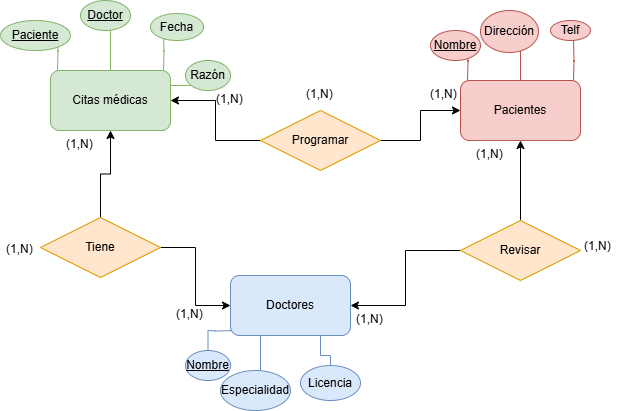

The diagram above was exported from draw.io. Its source (the exported page's mxGraphModel, read from the mxfile embedded in the PNG):
<mxGraphModel dx="786" dy="451" grid="1" gridSize="10" guides="1" tooltips="1" connect="1" arrows="1" fold="1" page="1" pageScale="1" pageWidth="827" pageHeight="1169" math="0" shadow="0">
  <root>
    <mxCell id="0" />
    <mxCell id="1" parent="0" />
    <mxCell id="VEob0hHnfzw1IJjq_XRP-1" style="edgeStyle=orthogonalEdgeStyle;rounded=0;orthogonalLoop=1;jettySize=auto;html=1;exitX=0;exitY=0;exitDx=0;exitDy=0;endArrow=none;startFill=0;fillColor=#d5e8d4;strokeColor=#82b366;" parent="1" edge="1">
      <mxGeometry relative="1" as="geometry">
        <mxPoint x="157" y="80" as="targetPoint" />
        <mxPoint x="157" y="120" as="sourcePoint" />
      </mxGeometry>
    </mxCell>
    <mxCell id="VEob0hHnfzw1IJjq_XRP-2" style="edgeStyle=orthogonalEdgeStyle;rounded=0;orthogonalLoop=1;jettySize=auto;html=1;exitX=0.5;exitY=0;exitDx=0;exitDy=0;endArrow=none;startFill=0;fillColor=#d5e8d4;strokeColor=#82b366;" parent="1" source="VEob0hHnfzw1IJjq_XRP-4" edge="1">
      <mxGeometry relative="1" as="geometry">
        <mxPoint x="210" y="70" as="targetPoint" />
      </mxGeometry>
    </mxCell>
    <mxCell id="VEob0hHnfzw1IJjq_XRP-3" style="edgeStyle=orthogonalEdgeStyle;rounded=0;orthogonalLoop=1;jettySize=auto;html=1;exitX=1;exitY=0;exitDx=0;exitDy=0;endArrow=none;startFill=0;fillColor=#d5e8d4;strokeColor=#82b366;" parent="1" edge="1">
      <mxGeometry relative="1" as="geometry">
        <mxPoint x="263" y="80" as="targetPoint" />
        <mxPoint x="263" y="120" as="sourcePoint" />
      </mxGeometry>
    </mxCell>
    <mxCell id="VEob0hHnfzw1IJjq_XRP-34" style="edgeStyle=orthogonalEdgeStyle;rounded=0;orthogonalLoop=1;jettySize=auto;html=1;exitX=1;exitY=0.25;exitDx=0;exitDy=0;endArrow=none;startFill=0;fillColor=#d5e8d4;strokeColor=#82b366;" parent="1" source="VEob0hHnfzw1IJjq_XRP-4" edge="1">
      <mxGeometry relative="1" as="geometry">
        <mxPoint x="300" y="135" as="targetPoint" />
      </mxGeometry>
    </mxCell>
    <mxCell id="VEob0hHnfzw1IJjq_XRP-4" value="Citas médicas" style="rounded=1;whiteSpace=wrap;html=1;fillColor=#d5e8d4;strokeColor=#82b366;" parent="1" vertex="1">
      <mxGeometry x="150" y="120" width="120" height="60" as="geometry" />
    </mxCell>
    <mxCell id="VEob0hHnfzw1IJjq_XRP-5" style="edgeStyle=orthogonalEdgeStyle;rounded=0;orthogonalLoop=1;jettySize=auto;html=1;exitX=0;exitY=1;exitDx=0;exitDy=0;endArrow=none;startFill=0;fillColor=#dae8fc;strokeColor=#6c8ebf;" parent="1" target="VEob0hHnfzw1IJjq_XRP-20" edge="1">
      <mxGeometry relative="1" as="geometry">
        <mxPoint x="335" y="420" as="targetPoint" />
        <mxPoint x="335" y="380" as="sourcePoint" />
      </mxGeometry>
    </mxCell>
    <mxCell id="VEob0hHnfzw1IJjq_XRP-6" style="edgeStyle=orthogonalEdgeStyle;rounded=0;orthogonalLoop=1;jettySize=auto;html=1;exitX=0.25;exitY=1;exitDx=0;exitDy=0;endArrow=none;startFill=0;fillColor=#dae8fc;strokeColor=#6c8ebf;" parent="1" source="VEob0hHnfzw1IJjq_XRP-9" edge="1">
      <mxGeometry relative="1" as="geometry">
        <mxPoint x="360" y="420" as="targetPoint" />
      </mxGeometry>
    </mxCell>
    <mxCell id="VEob0hHnfzw1IJjq_XRP-7" style="edgeStyle=orthogonalEdgeStyle;rounded=0;orthogonalLoop=1;jettySize=auto;html=1;exitX=0.75;exitY=1;exitDx=0;exitDy=0;endArrow=none;startFill=0;fillColor=#dae8fc;strokeColor=#6c8ebf;" parent="1" source="VEob0hHnfzw1IJjq_XRP-9" target="VEob0hHnfzw1IJjq_XRP-22" edge="1">
      <mxGeometry relative="1" as="geometry">
        <mxPoint x="420" y="430" as="targetPoint" />
      </mxGeometry>
    </mxCell>
    <mxCell id="VEob0hHnfzw1IJjq_XRP-9" value="Doctores" style="rounded=1;whiteSpace=wrap;html=1;fillColor=#dae8fc;strokeColor=#6c8ebf;" parent="1" vertex="1">
      <mxGeometry x="330" y="325" width="120" height="60" as="geometry" />
    </mxCell>
    <mxCell id="VEob0hHnfzw1IJjq_XRP-10" value="&lt;u&gt;Doctor&lt;/u&gt;" style="ellipse;whiteSpace=wrap;html=1;align=center;fillColor=#d5e8d4;strokeColor=#82b366;" parent="1" vertex="1">
      <mxGeometry x="180" y="50" width="50" height="30" as="geometry" />
    </mxCell>
    <mxCell id="VEob0hHnfzw1IJjq_XRP-11" value="Paciente" style="ellipse;whiteSpace=wrap;html=1;align=center;fontStyle=4;fillColor=#d5e8d4;strokeColor=#82b366;" parent="1" vertex="1">
      <mxGeometry x="100" y="70" width="70" height="30" as="geometry" />
    </mxCell>
    <mxCell id="VEob0hHnfzw1IJjq_XRP-12" value="Fecha" style="ellipse;whiteSpace=wrap;html=1;align=center;fillColor=#d5e8d4;strokeColor=#82b366;" parent="1" vertex="1">
      <mxGeometry x="250" y="63" width="53" height="27" as="geometry" />
    </mxCell>
    <mxCell id="VEob0hHnfzw1IJjq_XRP-13" style="edgeStyle=orthogonalEdgeStyle;rounded=0;orthogonalLoop=1;jettySize=auto;html=1;exitX=0;exitY=0;exitDx=0;exitDy=0;endArrow=none;startFill=0;fillColor=#f8cecc;strokeColor=#b85450;" parent="1" edge="1">
      <mxGeometry relative="1" as="geometry">
        <mxPoint x="567" y="90" as="targetPoint" />
        <mxPoint x="567" y="130" as="sourcePoint" />
      </mxGeometry>
    </mxCell>
    <mxCell id="VEob0hHnfzw1IJjq_XRP-14" style="edgeStyle=orthogonalEdgeStyle;rounded=0;orthogonalLoop=1;jettySize=auto;html=1;exitX=0.5;exitY=0;exitDx=0;exitDy=0;endArrow=none;startFill=0;fillColor=#f8cecc;strokeColor=#b85450;" parent="1" source="VEob0hHnfzw1IJjq_XRP-16" edge="1">
      <mxGeometry relative="1" as="geometry">
        <mxPoint x="620" y="80" as="targetPoint" />
      </mxGeometry>
    </mxCell>
    <mxCell id="VEob0hHnfzw1IJjq_XRP-15" style="edgeStyle=orthogonalEdgeStyle;rounded=0;orthogonalLoop=1;jettySize=auto;html=1;exitX=1;exitY=0;exitDx=0;exitDy=0;endArrow=none;startFill=0;fillColor=#f8cecc;strokeColor=#b85450;" parent="1" edge="1">
      <mxGeometry relative="1" as="geometry">
        <mxPoint x="673" y="90" as="targetPoint" />
        <mxPoint x="673" y="130" as="sourcePoint" />
      </mxGeometry>
    </mxCell>
    <mxCell id="VEob0hHnfzw1IJjq_XRP-16" value="Pacientes" style="rounded=1;whiteSpace=wrap;html=1;fillColor=#f8cecc;strokeColor=#b85450;" parent="1" vertex="1">
      <mxGeometry x="560" y="130" width="120" height="60" as="geometry" />
    </mxCell>
    <mxCell id="VEob0hHnfzw1IJjq_XRP-17" value="Dirección" style="ellipse;whiteSpace=wrap;html=1;align=center;fillColor=#f8cecc;strokeColor=#b85450;" parent="1" vertex="1">
      <mxGeometry x="580" y="60" width="58" height="42" as="geometry" />
    </mxCell>
    <mxCell id="VEob0hHnfzw1IJjq_XRP-18" value="Nombre" style="ellipse;whiteSpace=wrap;html=1;align=center;fontStyle=4;fillColor=#f8cecc;strokeColor=#b85450;" parent="1" vertex="1">
      <mxGeometry x="530" y="80" width="50" height="30" as="geometry" />
    </mxCell>
    <mxCell id="VEob0hHnfzw1IJjq_XRP-19" value="Telf" style="ellipse;whiteSpace=wrap;html=1;align=center;fillColor=#f8cecc;strokeColor=#b85450;" parent="1" vertex="1">
      <mxGeometry x="650" y="70" width="40" height="20" as="geometry" />
    </mxCell>
    <mxCell id="VEob0hHnfzw1IJjq_XRP-20" value="Nombre" style="ellipse;whiteSpace=wrap;html=1;align=center;fontStyle=4;fillColor=#dae8fc;strokeColor=#6c8ebf;" parent="1" vertex="1">
      <mxGeometry x="285" y="400" width="45" height="30" as="geometry" />
    </mxCell>
    <mxCell id="VEob0hHnfzw1IJjq_XRP-21" value="Especialidad" style="ellipse;whiteSpace=wrap;html=1;align=center;fillColor=#dae8fc;strokeColor=#6c8ebf;" parent="1" vertex="1">
      <mxGeometry x="320" y="420" width="70" height="40" as="geometry" />
    </mxCell>
    <mxCell id="VEob0hHnfzw1IJjq_XRP-22" value="Licencia" style="ellipse;whiteSpace=wrap;html=1;align=center;fillColor=#dae8fc;strokeColor=#6c8ebf;" parent="1" vertex="1">
      <mxGeometry x="400" y="415" width="60" height="35" as="geometry" />
    </mxCell>
    <mxCell id="VEob0hHnfzw1IJjq_XRP-23" style="edgeStyle=orthogonalEdgeStyle;rounded=0;orthogonalLoop=1;jettySize=auto;html=1;" parent="1" source="VEob0hHnfzw1IJjq_XRP-25" target="VEob0hHnfzw1IJjq_XRP-9" edge="1">
      <mxGeometry relative="1" as="geometry" />
    </mxCell>
    <mxCell id="VEob0hHnfzw1IJjq_XRP-24" style="edgeStyle=orthogonalEdgeStyle;rounded=0;orthogonalLoop=1;jettySize=auto;html=1;" parent="1" source="VEob0hHnfzw1IJjq_XRP-25" target="VEob0hHnfzw1IJjq_XRP-16" edge="1">
      <mxGeometry relative="1" as="geometry" />
    </mxCell>
    <mxCell id="VEob0hHnfzw1IJjq_XRP-25" value="Revisar" style="shape=rhombus;perimeter=rhombusPerimeter;whiteSpace=wrap;html=1;align=center;fillColor=#ffe6cc;strokeColor=#d79b00;" parent="1" vertex="1">
      <mxGeometry x="560" y="270" width="120" height="60" as="geometry" />
    </mxCell>
    <mxCell id="VEob0hHnfzw1IJjq_XRP-26" style="edgeStyle=orthogonalEdgeStyle;rounded=0;orthogonalLoop=1;jettySize=auto;html=1;" parent="1" source="VEob0hHnfzw1IJjq_XRP-27" target="VEob0hHnfzw1IJjq_XRP-4" edge="1">
      <mxGeometry relative="1" as="geometry" />
    </mxCell>
    <mxCell id="VEob0hHnfzw1IJjq_XRP-36" style="edgeStyle=orthogonalEdgeStyle;rounded=0;orthogonalLoop=1;jettySize=auto;html=1;" parent="1" source="VEob0hHnfzw1IJjq_XRP-27" target="VEob0hHnfzw1IJjq_XRP-16" edge="1">
      <mxGeometry relative="1" as="geometry" />
    </mxCell>
    <mxCell id="VEob0hHnfzw1IJjq_XRP-27" value="Programar" style="shape=rhombus;perimeter=rhombusPerimeter;whiteSpace=wrap;html=1;align=center;fillColor=#ffe6cc;strokeColor=#d79b00;" parent="1" vertex="1">
      <mxGeometry x="360" y="160" width="120" height="60" as="geometry" />
    </mxCell>
    <mxCell id="VEob0hHnfzw1IJjq_XRP-28" value="(1,N)" style="text;strokeColor=none;fillColor=none;spacingLeft=4;spacingRight=4;overflow=hidden;rotatable=0;points=[[0,0.5],[1,0.5]];portConstraint=eastwest;fontSize=12;whiteSpace=wrap;html=1;" parent="1" vertex="1">
      <mxGeometry x="570" y="190" width="40" height="30" as="geometry" />
    </mxCell>
    <mxCell id="VEob0hHnfzw1IJjq_XRP-29" value="(1,N)" style="text;strokeColor=none;fillColor=none;spacingLeft=4;spacingRight=4;overflow=hidden;rotatable=0;points=[[0,0.5],[1,0.5]];portConstraint=eastwest;fontSize=12;whiteSpace=wrap;html=1;" parent="1" vertex="1">
      <mxGeometry x="678" y="282" width="40" height="30" as="geometry" />
    </mxCell>
    <mxCell id="VEob0hHnfzw1IJjq_XRP-30" value="(1,N)" style="text;strokeColor=none;fillColor=none;spacingLeft=4;spacingRight=4;overflow=hidden;rotatable=0;points=[[0,0.5],[1,0.5]];portConstraint=eastwest;fontSize=12;whiteSpace=wrap;html=1;" parent="1" vertex="1">
      <mxGeometry x="400" y="130" width="40" height="30" as="geometry" />
    </mxCell>
    <mxCell id="VEob0hHnfzw1IJjq_XRP-31" value="(1,N)" style="text;strokeColor=none;fillColor=none;spacingLeft=4;spacingRight=4;overflow=hidden;rotatable=0;points=[[0,0.5],[1,0.5]];portConstraint=eastwest;fontSize=12;whiteSpace=wrap;html=1;" parent="1" vertex="1">
      <mxGeometry x="524" y="130" width="40" height="30" as="geometry" />
    </mxCell>
    <mxCell id="VEob0hHnfzw1IJjq_XRP-32" value="(1,N)" style="text;strokeColor=none;fillColor=none;spacingLeft=4;spacingRight=4;overflow=hidden;rotatable=0;points=[[0,0.5],[1,0.5]];portConstraint=eastwest;fontSize=12;whiteSpace=wrap;html=1;" parent="1" vertex="1">
      <mxGeometry x="310" y="135" width="40" height="30" as="geometry" />
    </mxCell>
    <mxCell id="VEob0hHnfzw1IJjq_XRP-33" value="(1,N)" style="text;strokeColor=none;fillColor=none;spacingLeft=4;spacingRight=4;overflow=hidden;rotatable=0;points=[[0,0.5],[1,0.5]];portConstraint=eastwest;fontSize=12;whiteSpace=wrap;html=1;" parent="1" vertex="1">
      <mxGeometry x="450" y="355" width="40" height="30" as="geometry" />
    </mxCell>
    <mxCell id="VEob0hHnfzw1IJjq_XRP-35" value="Razón" style="ellipse;whiteSpace=wrap;html=1;align=center;fillColor=#d5e8d4;strokeColor=#82b366;" parent="1" vertex="1">
      <mxGeometry x="285" y="110" width="45" height="30" as="geometry" />
    </mxCell>
    <mxCell id="VEob0hHnfzw1IJjq_XRP-38" style="edgeStyle=orthogonalEdgeStyle;rounded=0;orthogonalLoop=1;jettySize=auto;html=1;" parent="1" source="VEob0hHnfzw1IJjq_XRP-37" target="VEob0hHnfzw1IJjq_XRP-4" edge="1">
      <mxGeometry relative="1" as="geometry" />
    </mxCell>
    <mxCell id="VEob0hHnfzw1IJjq_XRP-39" style="edgeStyle=orthogonalEdgeStyle;rounded=0;orthogonalLoop=1;jettySize=auto;html=1;entryX=0;entryY=0.5;entryDx=0;entryDy=0;" parent="1" source="VEob0hHnfzw1IJjq_XRP-37" target="VEob0hHnfzw1IJjq_XRP-9" edge="1">
      <mxGeometry relative="1" as="geometry" />
    </mxCell>
    <mxCell id="VEob0hHnfzw1IJjq_XRP-37" value="Tiene" style="shape=rhombus;perimeter=rhombusPerimeter;whiteSpace=wrap;html=1;align=center;fillColor=#ffe6cc;strokeColor=#d79b00;" parent="1" vertex="1">
      <mxGeometry x="140" y="267" width="120" height="60" as="geometry" />
    </mxCell>
    <mxCell id="VEob0hHnfzw1IJjq_XRP-40" value="(1,N)" style="text;strokeColor=none;fillColor=none;spacingLeft=4;spacingRight=4;overflow=hidden;rotatable=0;points=[[0,0.5],[1,0.5]];portConstraint=eastwest;fontSize=12;whiteSpace=wrap;html=1;" parent="1" vertex="1">
      <mxGeometry x="160" y="180" width="40" height="30" as="geometry" />
    </mxCell>
    <mxCell id="VEob0hHnfzw1IJjq_XRP-41" value="(1,N)" style="text;strokeColor=none;fillColor=none;spacingLeft=4;spacingRight=4;overflow=hidden;rotatable=0;points=[[0,0.5],[1,0.5]];portConstraint=eastwest;fontSize=12;whiteSpace=wrap;html=1;" parent="1" vertex="1">
      <mxGeometry x="100" y="285" width="40" height="30" as="geometry" />
    </mxCell>
    <mxCell id="VEob0hHnfzw1IJjq_XRP-42" value="(1,N)" style="text;strokeColor=none;fillColor=none;spacingLeft=4;spacingRight=4;overflow=hidden;rotatable=0;points=[[0,0.5],[1,0.5]];portConstraint=eastwest;fontSize=12;whiteSpace=wrap;html=1;" parent="1" vertex="1">
      <mxGeometry x="270" y="350" width="40" height="30" as="geometry" />
    </mxCell>
  </root>
</mxGraphModel>